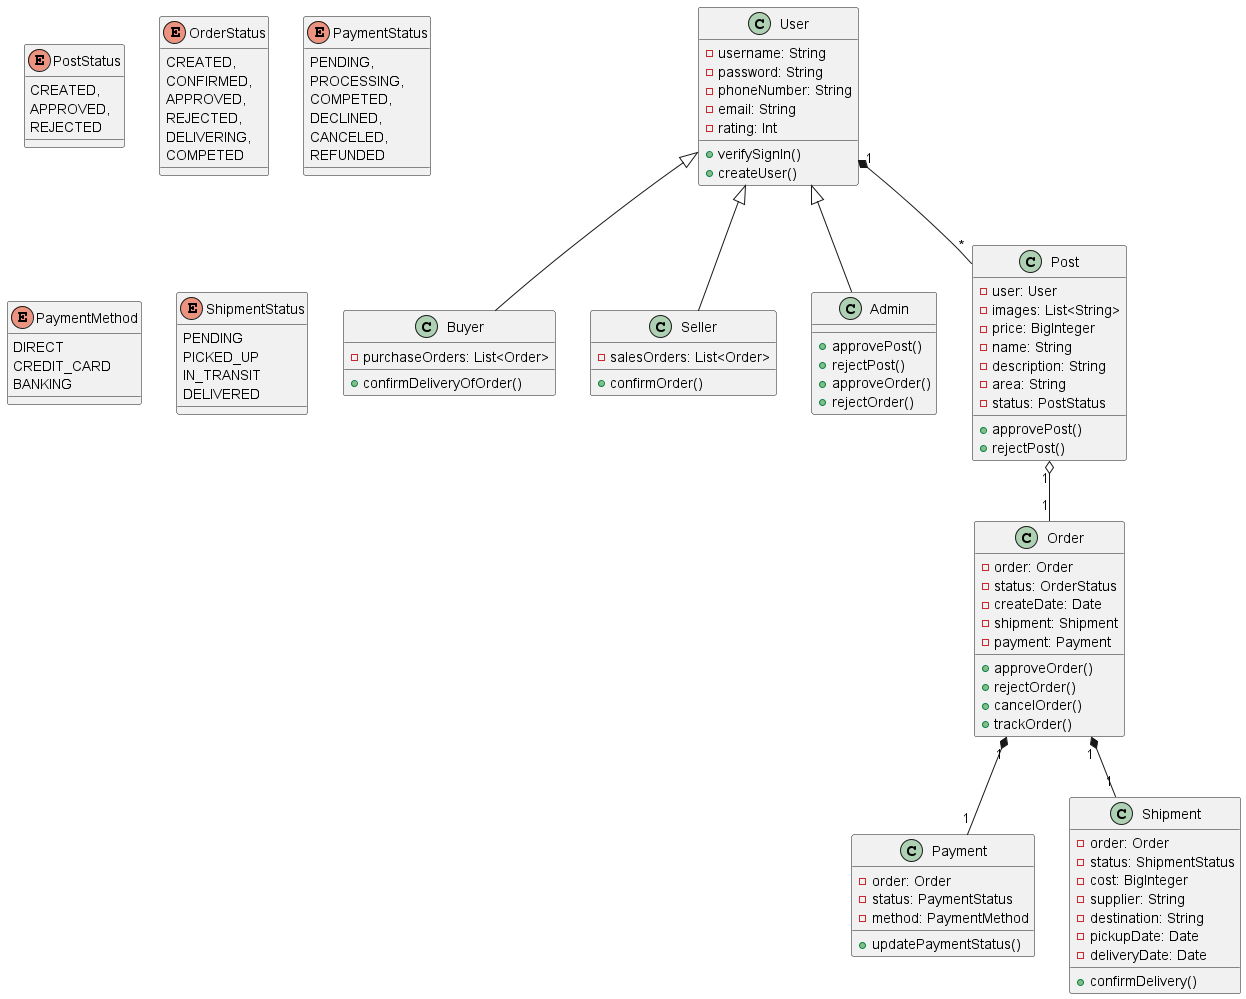

The diagram above was rendered by PlantUML. Its source (embedded in the PNG):
@startuml
class User {
    -username: String
    -password: String
    -phoneNumber: String
    -email: String
    -rating: Int
    +verifySignIn()
    +createUser()
}

class Buyer {
    -purchaseOrders: List<Order>
    +confirmDeliveryOfOrder()
}

class Seller {
    -salesOrders: List<Order>
    +confirmOrder()
}

class Admin {
    +approvePost()
    +rejectPost()
    +approveOrder()
    +rejectOrder()
}

class Post {
    -user: User
    -images: List<String>
    -price: BigInteger
    -name: String
    -description: String
    -area: String
    -status: PostStatus
    +approvePost()
    +rejectPost()
}

enum PostStatus {
    CREATED,
    APPROVED,
    REJECTED
}

class Order {
    -order: Order
    -status: OrderStatus
    -createDate: Date
    -shipment: Shipment
    -payment: Payment
    +approveOrder()
    +rejectOrder()
    +cancelOrder()
    +trackOrder()
}

enum OrderStatus {
    CREATED,
    CONFIRMED,
    APPROVED,
    REJECTED,
    DELIVERING,
    COMPETED
}

class Payment {
    -order: Order
    -status: PaymentStatus
    -method: PaymentMethod
    +updatePaymentStatus()
}

enum PaymentStatus {
    PENDING,
    PROCESSING,
    COMPETED,
    DECLINED,
    CANCELED,
    REFUNDED
}

enum PaymentMethod {
    DIRECT
    CREDIT_CARD
    BANKING
}

class Shipment {
    -order: Order
    -status: ShipmentStatus
    -cost: BigInteger
    -supplier: String
    -destination: String
    -pickupDate: Date
    -deliveryDate: Date
    +confirmDelivery()
}

enum ShipmentStatus {
    PENDING
    PICKED_UP
    IN_TRANSIT
    DELIVERED
}

User "1" *-- "*" Post
Post "1" o-- "1" Order
Order "1" *-- "1" Payment
Order "1" *-- "1" Shipment
User <|-- Buyer
User <|-- Seller
User <|-- Admin

@enduml